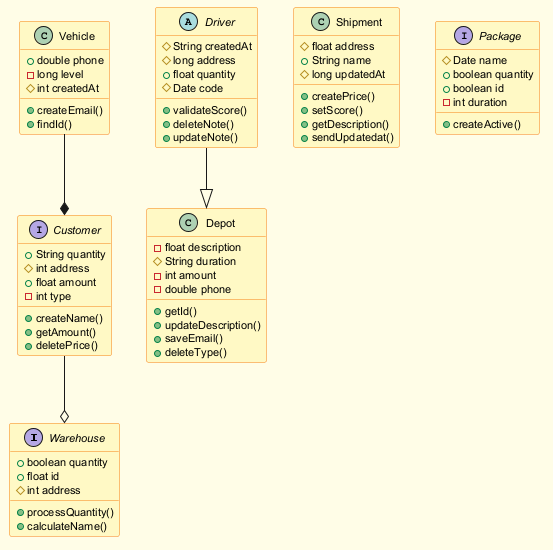

The diagram above was rendered by PlantUML. Its source (embedded in the PNG):
@startuml
skinparam backgroundColor #FFFDE7
skinparam classBackgroundColor #FFF9C4
skinparam classBorderColor #F57F17
skinparam defaultFontSize 11
interface Warehouse {
  +boolean quantity
  +float id
  #int address
  +processQuantity()
  +calculateName()
}
class Vehicle {
  +double phone
  -long level
  #int createdAt
  +createEmail()
  +findId()
}
interface Customer {
  +String quantity
  #int address
  +float amount
  -int type
  +createName()
  +getAmount()
  +deletePrice()
}
abstract class Driver {
  #String createdAt
  #long address
  +float quantity
  #Date code
  +validateScore()
  +deleteNote()
  +updateNote()
}
class Depot {
  -float description
  #String duration
  -int amount
  -double phone
  +getId()
  +updateDescription()
  +saveEmail()
  +deleteType()
}
class Shipment {
  #float address
  +String name
  #long updatedAt
  +createPrice()
  +setScore()
  +getDescription()
  +sendUpdatedat()
}
interface Package {
  #Date name
  +boolean quantity
  +boolean id
  -int duration
  +createActive()
}
Customer --o Warehouse
Vehicle --* Customer
Driver --|> Depot
@enduml